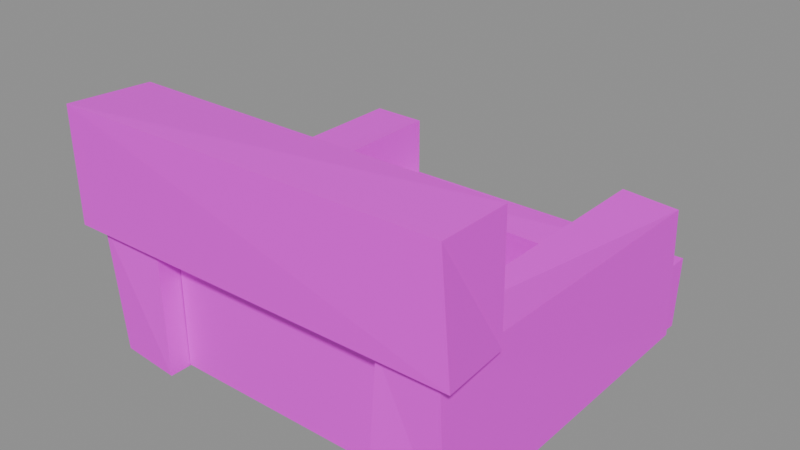 # Source: building.stair_down.blend  (saved by Blender 5.2.45; exported with 4.5.12 LTS)
import bpy
from mathutils import Matrix  # noqa: F401  (used for matrix-valued properties, if any)

bpy.ops.wm.read_factory_settings(use_empty=True)
scene = bpy.context.scene
scene.name = 'Scene'

# ---- images (referenced by path relative to the original .blend; pixels are not part of the script)
import os
ASSET_DIR = os.environ.get("B2B_ASSET_DIR", "")  # directory of the original .blend (textures are referenced by path, not embedded)
HERE = os.path.dirname(os.path.abspath(__file__))  # packed textures are extracted next to this script under _unpacked/

def load_image(name, relpath, width, height, colorspace="sRGB"):
    """Load a texture the original file referenced (path relative to the .blend, or extracted next to this script)."""
    p = next((c for c in (os.path.join(HERE, relpath), os.path.join(ASSET_DIR, relpath)) if relpath and os.path.exists(c)), "")
    if p:
        img = bpy.data.images.load(p, check_existing=True)
        img.name = name
    else:  # same state as the original file: an image datablock whose file is absent (Cycles renders it pink)
        img = bpy.data.images.new(name, width, height)
        img.source = "FILE"
        img.filepath = "//" + (relpath or name)
    img.colorspace_settings.name = colorspace
    return img
img_palette_png = load_image('palette.png', 'palette.png', 1024, 1024, 'sRGB')

# ---- materials (node trees are filled in below, after node groups)
mat_palette = bpy.data.materials.new('palette')

# ---- material node trees
mat_palette.use_nodes = True; mat_palette.node_tree.nodes.clear()
_N = mat_palette.node_tree.nodes; _L = mat_palette.node_tree.links
n0 = _N.new('ShaderNodeBsdfPrincipled'); n0.name = 'Principled BSDF'; n0.location = (-200, 100)
n0.inputs[10].default_value = 0.005
n1 = _N.new('ShaderNodeOutputMaterial'); n1.name = 'Material Output'; n1.location = (200, 100)
n2 = _N.new('ShaderNodeTexImage'); n2.name = 'Image Texture'; n2.location = (0, 0)
n2.image = img_palette_png
n2.interpolation = 'Closest'
_L.new(n0.outputs[0], n1.inputs[0])
_L.new(n2.outputs[0], n0.inputs[0])
n1.is_active_output = True

# ---- meshes
me_stair_down = bpy.data.meshes.new('stair_down')
me_stair_down.from_pydata([(-0.3, 0.12, 0.004), (0.3, 0.12, 0.004), (0.3, 0.32, 0.004), (-0.3, 0.32, 0.004), (-0.3, 0.12, 0.005), (0.3, 0.12, 0.005), (0.3, 0.145, 0.005), (-0.3, 0.145, 0.005), (-0.3, -0.06, 0.005), (0.3, -0.06, 0.005), (0.3, 0.12, 0.005), (-0.3, 0.12, 0.005), (-0.3, -0.06, 0.006), (0.3, -0.06, 0.006), (0.3, -0.035, 0.006), (-0.3, -0.035, 0.006), (-0.3, -0.22, 0.006), (0.3, -0.22, 0.006), (0.3, -0.06, 0.006), (-0.3, -0.06, 0.006), (-0.3, -0.22, 0.007), (0.3, -0.22, 0.007), (0.3, -0.195, 0.007), (-0.3, -0.195, 0.007), (-0.3, -0.4, 0.007), (0.3, -0.4, 0.007), (0.3, -0.22, 0.007), (-0.3, -0.22, 0.007), (-0.4486, -0.4516, 0.01301), (-0.4621, -0.4661, 0.3329), (-0.4562, 0.409, 0.0), (-0.4428, 0.429, 0.3449), (-0.3016, -0.454, 0.001474), (-0.3041, -0.4555, 0.3403), (-0.2933, 0.4158, 0.009736), (-0.2983, 0.4233, 0.3476), (0.2996, -0.4708, 0.00294), (0.305, -0.451, 0.3271), (0.3133, 0.4233, 0.002688), (0.3137, 0.4187, 0.3347), (0.4758, -0.4598, 0.0), (0.4549, -0.4545, 0.3389), (0.4687, 0.4125, 0.0), (0.4561, 0.4221, 0.324), (-0.4524, 0.316, 0.004454), (-0.4687, 0.3128, 0.1845), (-0.4584, 0.459, 0.0), (-0.4551, 0.459, 0.1775), (0.4524, 0.3342, 0.0003183), (0.4581, 0.3135, 0.1794), (0.46, 0.4573, 0.0), (0.4628, 0.4649, 0.1833), (-0.4948, -0.4955, 0.3359), (-0.4827, -0.505, 0.6221), (-0.489, -0.2971, 0.3385), (-0.4824, -0.2909, 0.6106), (0.502, -0.4875, 0.3372), (0.475, -0.4837, 0.6189), (0.4814, -0.3066, 0.3276), (0.4798, -0.3094, 0.6226), (-0.3, -0.4, 0.005), (0.3, -0.4, 0.005), (0.3, -0.4, 0.34), (-0.3, -0.4, 0.34)], [], [(0, 1, 2, 3), (4, 5, 6, 7), (8, 9, 10, 11), (12, 13, 14, 15), (16, 17, 18, 19), (20, 21, 22, 23), (24, 25, 26, 27), (28, 29, 31, 30), (30, 31, 35, 34), (34, 35, 33, 32), (32, 33, 29, 28), (30, 34, 32, 28), (35, 31, 29, 33), (36, 37, 39, 38), (38, 39, 43, 42), (42, 43, 41, 40), (40, 41, 37, 36), (38, 42, 40, 36), (43, 39, 37, 41), (44, 45, 47, 46), (46, 47, 51, 50), (50, 51, 49, 48), (48, 49, 45, 44), (46, 50, 48, 44), (51, 47, 45, 49), (52, 53, 55, 54), (54, 55, 59, 58), (58, 59, 57, 56), (56, 57, 53, 52), (54, 58, 56, 52), (59, 55, 53, 57), (60, 63, 62, 61)])
_uv = me_stair_down.uv_layers.new(name='UVMap')
_uv.uv.foreach_set('vector', [0.4375, 0.8333, 0.4375, 0.8333, 0.4375, 0.8333, 0.4375, 0.8333, 0.3125, 0.8333, 0.3125, 0.8333, 0.3125, 0.8333, 0.3125, 0.8333, 0.5625, 0.8333, 0.5625, 0.8333, 0.5625, 0.8333, 0.5625, 0.8333, 0.3125, 0.8333, 0.3125, 0.8333, 0.3125, 0.8333, 0.3125, 0.8333, 0.6875, 0.8333, 0.6875, 0.8333, 0.6875, 0.8333, 0.6875, 0.8333, 0.3125, 0.8333, 0.3125, 0.8333, 0.3125, 0.8333, 0.3125, 0.8333, 0.9375, 0.05556, 0.9375, 0.05556, 0.9375, 0.05556, 0.9375, 0.05556, 0.3125, 0.8333, 0.3125, 0.8333, 0.3125, 0.8333, 0.3125, 0.8333, 0.3125, 0.8333, 0.3125, 0.8333, 0.3125, 0.8333, 0.3125, 0.8333, 0.3125, 0.8333, 0.3125, 0.8333, 0.3125, 0.8333, 0.3125, 0.8333, 0.3125, 0.8333, 0.3125, 0.8333, 0.3125, 0.8333, 0.3125, 0.8333, 0.3125, 0.8333, 0.3125, 0.8333, 0.3125, 0.8333, 0.3125, 0.8333, 0.1875, 0.8333, 0.1875, 0.8333, 0.1875, 0.8333, 0.1875, 0.8333, 0.4375, 0.8333, 0.4375, 0.8333, 0.4375, 0.8333, 0.4375, 0.8333, 0.3125, 0.8333, 0.3125, 0.8333, 0.3125, 0.8333, 0.3125, 0.8333, 0.3125, 0.8333, 0.3125, 0.8333, 0.3125, 0.8333, 0.3125, 0.8333, 0.3125, 0.8333, 0.3125, 0.8333, 0.3125, 0.8333, 0.3125, 0.8333, 0.3125, 0.8333, 0.3125, 0.8333, 0.3125, 0.8333, 0.3125, 0.8333, 0.1875, 0.8333, 0.1875, 0.8333, 0.1875, 0.8333, 0.1875, 0.8333, 0.4375, 0.8333, 0.4375, 0.8333, 0.4375, 0.8333, 0.4375, 0.8333, 0.5625, 0.8333, 0.5625, 0.8333, 0.5625, 0.8333, 0.5625, 0.8333, 0.4375, 0.8333, 0.4375, 0.8333, 0.4375, 0.8333, 0.4375, 0.8333, 0.5625, 0.8333, 0.5625, 0.8333, 0.5625, 0.8333, 0.5625, 0.8333, 0.4375, 0.8333, 0.4375, 0.8333, 0.4375, 0.8333, 0.4375, 0.8333, 0.4375, 0.8333, 0.4375, 0.8333, 0.4375, 0.8333, 0.4375, 0.8333, 0.3125, 0.8333, 0.3125, 0.8333, 0.3125, 0.8333, 0.3125, 0.8333, 0.3125, 0.8333, 0.3125, 0.8333, 0.3125, 0.8333, 0.3125, 0.8333, 0.3125, 0.8333, 0.3125, 0.8333, 0.3125, 0.8333, 0.3125, 0.8333, 0.3125, 0.8333, 0.3125, 0.8333, 0.3125, 0.8333, 0.3125, 0.8333, 0.3125, 0.8333, 0.3125, 0.8333, 0.3125, 0.8333, 0.3125, 0.8333, 0.1875, 0.8333, 0.1875, 0.8333, 0.1875, 0.8333, 0.1875, 0.8333, 0.9375, 0.05556, 0.9375, 0.05556, 0.9375, 0.05556, 0.9375, 0.05556])
me_stair_down.materials.append(mat_palette)
me_stair_down.update()

# ---- objects
ob_stair_down = bpy.data.objects.new('stair_down', me_stair_down)

# ---- transforms, parenting, visibility, modifiers, constraints
ob_stair_down.location = (0.0, 0.0, 0.0)

# ---- collection membership
scene.collection.objects.link(ob_stair_down)

# ---- scene / render settings (as saved in the file)
scene.frame_start = 1; scene.frame_end = 250; scene.frame_set(1)
scene.render.engine = 'BLENDER_EEVEE_NEXT'
scene.render.bake_bias = 0.0
scene.render.bake_samples = 0
scene.render.compositor_device = 'GPU'
scene.eevee.use_volume_custom_range = False
scene.eevee.fast_gi_thickness_near = 0.1
scene.eevee.fast_gi_thickness_far = 0.0
scene.eevee.ray_tracing_options.screen_trace_thickness = 0.1
bpy.context.view_layer.update()

# ---- added for rendering (the .blend has no active camera and no usable light): camera, sun + grey world if the file has none
cam_auto = bpy.data.cameras.new('AutoCamera')
cam_auto.lens = 50.0
cam_auto.sensor_width = 36.0
cam_auto.clip_end = 1000.0
ob_auto_camera = bpy.data.objects.new('AutoCamera', cam_auto)
scene.collection.objects.link(ob_auto_camera)
ob_auto_camera.location = (1.41344, -1.71192, 1.43918)
ob_auto_camera.rotation_euler = (1.09748, -7.21219e-08, 0.694738)
scene.camera = ob_auto_camera
light_auto_sun = bpy.data.lights.new('AutoSun', 'SUN')
light_auto_sun.energy = 3.0
light_auto_sun.angle = 0.0523599
ob_auto_sun = bpy.data.objects.new('AutoSun', light_auto_sun)
scene.collection.objects.link(ob_auto_sun)
ob_auto_sun.rotation_euler = (0.872665, 0.174533, 0.523599)
if scene.world is None:
    world_auto = bpy.data.worlds.new('AutoWorld')
    world_auto.color = (0.3, 0.3, 0.3)
    scene.world = world_auto
bpy.context.view_layer.update()
